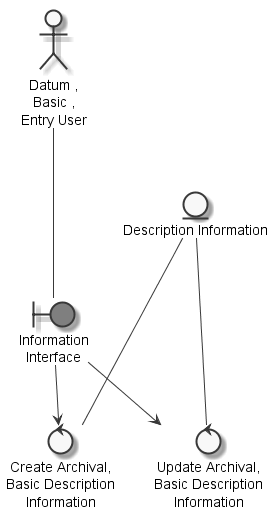

The diagram above was rendered by PlantUML. Its source (embedded in the PNG):
@startuml
	skinparam defaultTextAlignment center
	skinparam monochrome true

	entity "Description Information" as thingdescriptioninformation
	actor "Datum ,\nBasic ,\nEntry User" as actordatabasicentryuser
	boundary "Information\nInterface" as thinginformationinterface #grey
	control "Create Archival,\nBasic Description\nInformation" as controlcreatearchivalbasicdescriptioninformation
	control "Update Archival,\nBasic Description\nInformation" as controlupdatearchivalbasicdescriptioninformation

	actordatabasicentryuser --- thinginformationinterface
	thingdescriptioninformation --- controlcreatearchivalbasicdescriptioninformation
	thinginformationinterface --> controlcreatearchivalbasicdescriptioninformation
	thinginformationinterface --> controlupdatearchivalbasicdescriptioninformation
	thingdescriptioninformation --- controlupdatearchivalbasicdescriptioninformation

@enduml